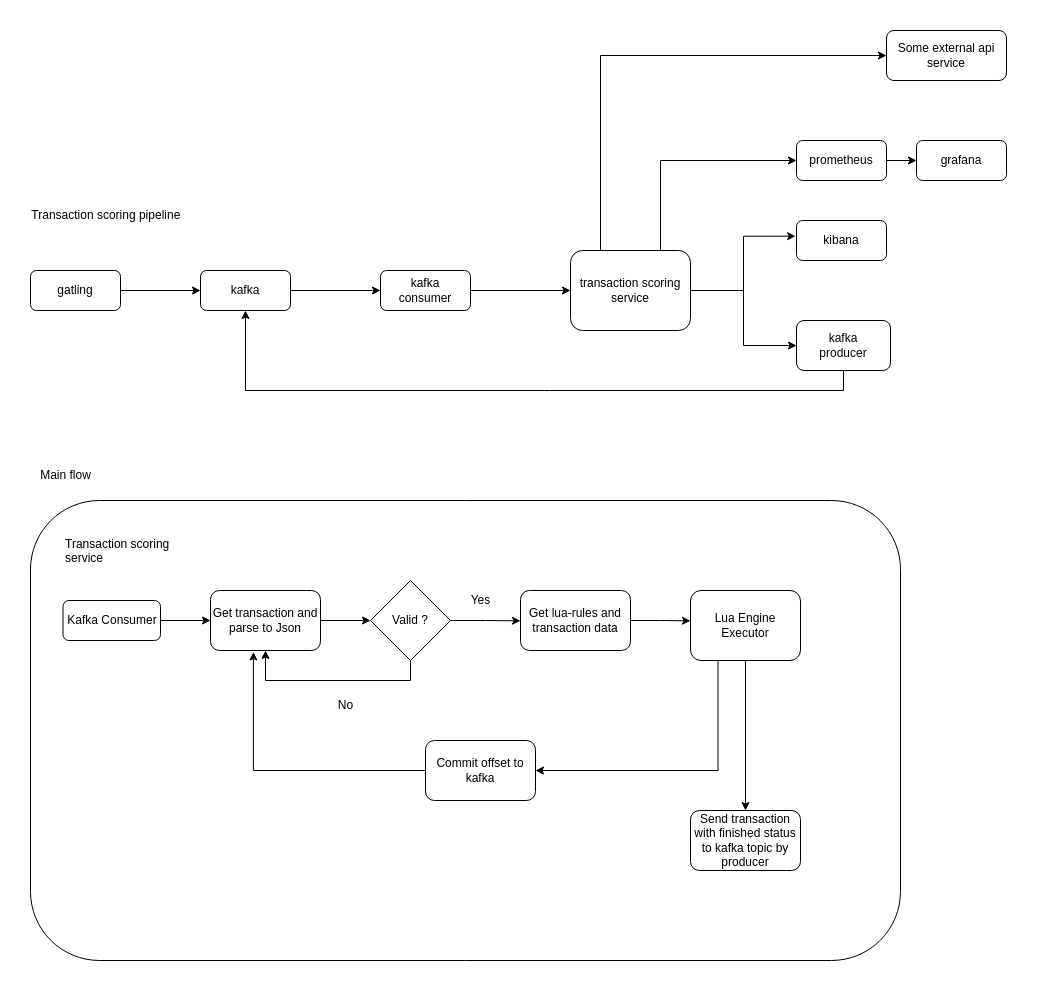

The diagram above was exported from draw.io. Its source (the exported page's mxGraphModel, read from the mxfile embedded in the PNG):
<mxGraphModel dx="1434" dy="1940" grid="1" gridSize="10" guides="1" tooltips="1" connect="1" arrows="1" fold="1" page="1" pageScale="1" pageWidth="827" pageHeight="1169" math="0" shadow="0">
  <root>
    <mxCell id="0" />
    <mxCell id="1" parent="0" />
    <mxCell id="3APpipOa2k8dco2jOD3p-10" style="edgeStyle=orthogonalEdgeStyle;rounded=0;orthogonalLoop=1;jettySize=auto;html=1;exitX=1;exitY=0.5;exitDx=0;exitDy=0;entryX=0;entryY=0.5;entryDx=0;entryDy=0;" parent="1" source="728Wsy-rSLTI5qKPh7U2-2" target="3APpipOa2k8dco2jOD3p-9" edge="1">
      <mxGeometry relative="1" as="geometry" />
    </mxCell>
    <mxCell id="728Wsy-rSLTI5qKPh7U2-2" value="kafka&lt;br&gt;" style="rounded=1;whiteSpace=wrap;html=1;" parent="1" vertex="1">
      <mxGeometry x="210" y="180" width="90" height="40" as="geometry" />
    </mxCell>
    <mxCell id="728Wsy-rSLTI5qKPh7U2-11" style="edgeStyle=orthogonalEdgeStyle;rounded=0;orthogonalLoop=1;jettySize=auto;html=1;exitX=0.75;exitY=0;exitDx=0;exitDy=0;entryX=0;entryY=0.5;entryDx=0;entryDy=0;" parent="1" source="728Wsy-rSLTI5qKPh7U2-3" target="728Wsy-rSLTI5qKPh7U2-9" edge="1">
      <mxGeometry relative="1" as="geometry">
        <mxPoint x="766" y="45" as="targetPoint" />
      </mxGeometry>
    </mxCell>
    <mxCell id="728Wsy-rSLTI5qKPh7U2-12" style="edgeStyle=orthogonalEdgeStyle;rounded=0;orthogonalLoop=1;jettySize=auto;html=1;exitX=1;exitY=0.5;exitDx=0;exitDy=0;entryX=-0.01;entryY=0.392;entryDx=0;entryDy=0;entryPerimeter=0;" parent="1" source="728Wsy-rSLTI5qKPh7U2-3" target="728Wsy-rSLTI5qKPh7U2-7" edge="1">
      <mxGeometry relative="1" as="geometry" />
    </mxCell>
    <mxCell id="728Wsy-rSLTI5qKPh7U2-22" style="edgeStyle=orthogonalEdgeStyle;rounded=0;orthogonalLoop=1;jettySize=auto;html=1;exitX=1;exitY=0.5;exitDx=0;exitDy=0;entryX=0;entryY=0.5;entryDx=0;entryDy=0;" parent="1" source="728Wsy-rSLTI5qKPh7U2-3" target="3APpipOa2k8dco2jOD3p-7" edge="1">
      <mxGeometry relative="1" as="geometry">
        <mxPoint x="806" y="245" as="targetPoint" />
      </mxGeometry>
    </mxCell>
    <mxCell id="3APpipOa2k8dco2jOD3p-16" style="edgeStyle=orthogonalEdgeStyle;rounded=0;orthogonalLoop=1;jettySize=auto;html=1;exitX=0.25;exitY=0;exitDx=0;exitDy=0;entryX=0;entryY=0.5;entryDx=0;entryDy=0;" parent="1" source="728Wsy-rSLTI5qKPh7U2-3" target="728Wsy-rSLTI5qKPh7U2-27" edge="1">
      <mxGeometry relative="1" as="geometry" />
    </mxCell>
    <mxCell id="728Wsy-rSLTI5qKPh7U2-3" value="transaction scoring&lt;br&gt;service" style="rounded=1;whiteSpace=wrap;html=1;" parent="1" vertex="1">
      <mxGeometry x="580" y="160" width="120" height="80" as="geometry" />
    </mxCell>
    <mxCell id="728Wsy-rSLTI5qKPh7U2-15" style="edgeStyle=orthogonalEdgeStyle;rounded=0;orthogonalLoop=1;jettySize=auto;html=1;exitX=1;exitY=0.5;exitDx=0;exitDy=0;" parent="1" source="728Wsy-rSLTI5qKPh7U2-5" target="728Wsy-rSLTI5qKPh7U2-2" edge="1">
      <mxGeometry relative="1" as="geometry" />
    </mxCell>
    <mxCell id="728Wsy-rSLTI5qKPh7U2-5" value="gatling" style="rounded=1;whiteSpace=wrap;html=1;" parent="1" vertex="1">
      <mxGeometry x="40" y="180" width="90" height="40" as="geometry" />
    </mxCell>
    <mxCell id="728Wsy-rSLTI5qKPh7U2-7" value="kibana" style="rounded=1;whiteSpace=wrap;html=1;" parent="1" vertex="1">
      <mxGeometry x="806" y="130" width="90" height="40" as="geometry" />
    </mxCell>
    <mxCell id="728Wsy-rSLTI5qKPh7U2-26" style="edgeStyle=orthogonalEdgeStyle;rounded=0;orthogonalLoop=1;jettySize=auto;html=1;exitX=1;exitY=0.5;exitDx=0;exitDy=0;entryX=0;entryY=0.5;entryDx=0;entryDy=0;" parent="1" source="728Wsy-rSLTI5qKPh7U2-9" target="728Wsy-rSLTI5qKPh7U2-25" edge="1">
      <mxGeometry relative="1" as="geometry" />
    </mxCell>
    <mxCell id="728Wsy-rSLTI5qKPh7U2-9" value="prometheus" style="rounded=1;whiteSpace=wrap;html=1;" parent="1" vertex="1">
      <mxGeometry x="806" y="50" width="90" height="40" as="geometry" />
    </mxCell>
    <mxCell id="728Wsy-rSLTI5qKPh7U2-25" value="grafana" style="rounded=1;whiteSpace=wrap;html=1;" parent="1" vertex="1">
      <mxGeometry x="926" y="50" width="90" height="40" as="geometry" />
    </mxCell>
    <mxCell id="728Wsy-rSLTI5qKPh7U2-27" value="Some external api service" style="rounded=1;whiteSpace=wrap;html=1;" parent="1" vertex="1">
      <mxGeometry x="896" y="-60" width="120" height="50" as="geometry" />
    </mxCell>
    <mxCell id="728Wsy-rSLTI5qKPh7U2-33" value="Transaction scoring pipeline&amp;nbsp;" style="text;html=1;strokeColor=none;fillColor=none;align=center;verticalAlign=middle;whiteSpace=wrap;rounded=0;" parent="1" vertex="1">
      <mxGeometry x="40" y="100" width="155" height="50" as="geometry" />
    </mxCell>
    <mxCell id="728Wsy-rSLTI5qKPh7U2-35" value="&lt;span style=&quot;color: rgb(0, 0, 0); font-family: Helvetica; font-size: 12px; font-style: normal; font-variant-ligatures: normal; font-variant-caps: normal; font-weight: 400; letter-spacing: normal; orphans: 2; text-align: center; text-indent: 0px; text-transform: none; widows: 2; word-spacing: 0px; -webkit-text-stroke-width: 0px; background-color: rgb(251, 251, 251); text-decoration-thickness: initial; text-decoration-style: initial; text-decoration-color: initial; float: none; display: inline !important;&quot;&gt;Transaction scoring&lt;/span&gt;&lt;br style=&quot;border-color: var(--border-color); color: rgb(0, 0, 0); font-family: Helvetica; font-size: 12px; font-style: normal; font-variant-ligatures: normal; font-variant-caps: normal; font-weight: 400; letter-spacing: normal; orphans: 2; text-align: center; text-indent: 0px; text-transform: none; widows: 2; word-spacing: 0px; -webkit-text-stroke-width: 0px; background-color: rgb(251, 251, 251); text-decoration-thickness: initial; text-decoration-style: initial; text-decoration-color: initial;&quot;&gt;&lt;span style=&quot;color: rgb(0, 0, 0); font-family: Helvetica; font-size: 12px; font-style: normal; font-variant-ligatures: normal; font-variant-caps: normal; font-weight: 400; letter-spacing: normal; orphans: 2; text-align: center; text-indent: 0px; text-transform: none; widows: 2; word-spacing: 0px; -webkit-text-stroke-width: 0px; background-color: rgb(251, 251, 251); text-decoration-thickness: initial; text-decoration-style: initial; text-decoration-color: initial; float: none; display: inline !important;&quot;&gt;service&lt;/span&gt;" style="text;whiteSpace=wrap;html=1;" parent="1" vertex="1">
      <mxGeometry x="72.5" y="440" width="130" height="50" as="geometry" />
    </mxCell>
    <mxCell id="728Wsy-rSLTI5qKPh7U2-39" style="edgeStyle=orthogonalEdgeStyle;rounded=0;orthogonalLoop=1;jettySize=auto;html=1;entryX=0;entryY=0.5;entryDx=0;entryDy=0;" parent="1" source="728Wsy-rSLTI5qKPh7U2-37" edge="1">
      <mxGeometry relative="1" as="geometry">
        <mxPoint x="220" y="530" as="targetPoint" />
      </mxGeometry>
    </mxCell>
    <mxCell id="728Wsy-rSLTI5qKPh7U2-37" value="Kafka Consumer" style="rounded=1;whiteSpace=wrap;html=1;" parent="1" vertex="1">
      <mxGeometry x="72.5" y="510" width="97.5" height="40" as="geometry" />
    </mxCell>
    <mxCell id="728Wsy-rSLTI5qKPh7U2-41" style="edgeStyle=orthogonalEdgeStyle;rounded=0;orthogonalLoop=1;jettySize=auto;html=1;exitX=1;exitY=0.5;exitDx=0;exitDy=0;entryX=0;entryY=0.5;entryDx=0;entryDy=0;" parent="1" source="728Wsy-rSLTI5qKPh7U2-40" target="728Wsy-rSLTI5qKPh7U2-44" edge="1">
      <mxGeometry relative="1" as="geometry">
        <mxPoint x="370" y="530.3333333333333" as="targetPoint" />
      </mxGeometry>
    </mxCell>
    <mxCell id="728Wsy-rSLTI5qKPh7U2-40" value="Get transaction and parse to Json" style="rounded=1;whiteSpace=wrap;html=1;" parent="1" vertex="1">
      <mxGeometry x="220" y="500" width="110" height="60" as="geometry" />
    </mxCell>
    <mxCell id="728Wsy-rSLTI5qKPh7U2-47" style="edgeStyle=orthogonalEdgeStyle;rounded=0;orthogonalLoop=1;jettySize=auto;html=1;exitX=0.5;exitY=1;exitDx=0;exitDy=0;entryX=0.5;entryY=1;entryDx=0;entryDy=0;" parent="1" source="728Wsy-rSLTI5qKPh7U2-44" target="728Wsy-rSLTI5qKPh7U2-40" edge="1">
      <mxGeometry relative="1" as="geometry" />
    </mxCell>
    <mxCell id="728Wsy-rSLTI5qKPh7U2-49" style="edgeStyle=orthogonalEdgeStyle;rounded=0;orthogonalLoop=1;jettySize=auto;html=1;exitX=1;exitY=0.5;exitDx=0;exitDy=0;" parent="1" source="728Wsy-rSLTI5qKPh7U2-44" edge="1">
      <mxGeometry relative="1" as="geometry">
        <mxPoint x="530" y="530.3333333333333" as="targetPoint" />
      </mxGeometry>
    </mxCell>
    <mxCell id="728Wsy-rSLTI5qKPh7U2-44" value="Valid ?" style="rhombus;whiteSpace=wrap;html=1;" parent="1" vertex="1">
      <mxGeometry x="380" y="490" width="80" height="80" as="geometry" />
    </mxCell>
    <mxCell id="728Wsy-rSLTI5qKPh7U2-48" value="No" style="text;html=1;align=center;verticalAlign=middle;resizable=0;points=[];autosize=1;strokeColor=none;fillColor=none;" parent="1" vertex="1">
      <mxGeometry x="335" y="600" width="40" height="30" as="geometry" />
    </mxCell>
    <mxCell id="728Wsy-rSLTI5qKPh7U2-50" value="Yes" style="text;html=1;align=center;verticalAlign=middle;resizable=0;points=[];autosize=1;strokeColor=none;fillColor=none;" parent="1" vertex="1">
      <mxGeometry x="470" y="495" width="40" height="30" as="geometry" />
    </mxCell>
    <mxCell id="728Wsy-rSLTI5qKPh7U2-52" style="edgeStyle=orthogonalEdgeStyle;rounded=0;orthogonalLoop=1;jettySize=auto;html=1;exitX=1;exitY=0.5;exitDx=0;exitDy=0;" parent="1" source="728Wsy-rSLTI5qKPh7U2-51" edge="1">
      <mxGeometry relative="1" as="geometry">
        <mxPoint x="700" y="530.3333333333333" as="targetPoint" />
      </mxGeometry>
    </mxCell>
    <mxCell id="728Wsy-rSLTI5qKPh7U2-51" value="Get lua-rules and transaction data" style="rounded=1;whiteSpace=wrap;html=1;" parent="1" vertex="1">
      <mxGeometry x="530" y="500" width="110" height="60" as="geometry" />
    </mxCell>
    <mxCell id="3APpipOa2k8dco2jOD3p-2" style="edgeStyle=orthogonalEdgeStyle;rounded=0;orthogonalLoop=1;jettySize=auto;html=1;exitX=0.5;exitY=1;exitDx=0;exitDy=0;" parent="1" source="728Wsy-rSLTI5qKPh7U2-53" target="3APpipOa2k8dco2jOD3p-1" edge="1">
      <mxGeometry relative="1" as="geometry" />
    </mxCell>
    <mxCell id="728Wsy-rSLTI5qKPh7U2-53" value="Lua Engine Executor" style="rounded=1;whiteSpace=wrap;html=1;" parent="1" vertex="1">
      <mxGeometry x="700" y="500" width="110" height="70" as="geometry" />
    </mxCell>
    <mxCell id="728Wsy-rSLTI5qKPh7U2-64" style="edgeStyle=orthogonalEdgeStyle;rounded=0;orthogonalLoop=1;jettySize=auto;html=1;exitX=0.25;exitY=1;exitDx=0;exitDy=0;entryX=1;entryY=0.5;entryDx=0;entryDy=0;" parent="1" source="728Wsy-rSLTI5qKPh7U2-53" target="728Wsy-rSLTI5qKPh7U2-63" edge="1">
      <mxGeometry relative="1" as="geometry" />
    </mxCell>
    <mxCell id="728Wsy-rSLTI5qKPh7U2-73" style="edgeStyle=orthogonalEdgeStyle;rounded=0;orthogonalLoop=1;jettySize=auto;html=1;exitX=0;exitY=0.5;exitDx=0;exitDy=0;entryX=0.39;entryY=1.025;entryDx=0;entryDy=0;entryPerimeter=0;" parent="1" source="728Wsy-rSLTI5qKPh7U2-63" target="728Wsy-rSLTI5qKPh7U2-40" edge="1">
      <mxGeometry relative="1" as="geometry">
        <mxPoint x="280" y="800.3333333333333" as="targetPoint" />
      </mxGeometry>
    </mxCell>
    <mxCell id="728Wsy-rSLTI5qKPh7U2-63" value="Commit offset to kafka" style="rounded=1;whiteSpace=wrap;html=1;" parent="1" vertex="1">
      <mxGeometry x="435" y="650" width="110" height="60" as="geometry" />
    </mxCell>
    <mxCell id="728Wsy-rSLTI5qKPh7U2-75" value="" style="rounded=1;whiteSpace=wrap;html=1;fillColor=none;" parent="1" vertex="1">
      <mxGeometry x="40" y="410" width="870" height="460" as="geometry" />
    </mxCell>
    <mxCell id="728Wsy-rSLTI5qKPh7U2-76" value="Main flow" style="text;html=1;align=center;verticalAlign=middle;resizable=0;points=[];autosize=1;strokeColor=none;fillColor=none;" parent="1" vertex="1">
      <mxGeometry x="40" y="370" width="70" height="30" as="geometry" />
    </mxCell>
    <mxCell id="3APpipOa2k8dco2jOD3p-1" value="Send transaction with finished status&lt;br&gt;to kafka topic by producer" style="rounded=1;whiteSpace=wrap;html=1;" parent="1" vertex="1">
      <mxGeometry x="700" y="720" width="110" height="60" as="geometry" />
    </mxCell>
    <mxCell id="3APpipOa2k8dco2jOD3p-15" style="edgeStyle=orthogonalEdgeStyle;rounded=0;orthogonalLoop=1;jettySize=auto;html=1;exitX=0.5;exitY=1;exitDx=0;exitDy=0;entryX=0.5;entryY=1;entryDx=0;entryDy=0;" parent="1" source="3APpipOa2k8dco2jOD3p-7" target="728Wsy-rSLTI5qKPh7U2-2" edge="1">
      <mxGeometry relative="1" as="geometry" />
    </mxCell>
    <mxCell id="3APpipOa2k8dco2jOD3p-7" value="kafka&lt;br&gt;producer" style="rounded=1;whiteSpace=wrap;html=1;" parent="1" vertex="1">
      <mxGeometry x="806" y="230" width="94" height="50" as="geometry" />
    </mxCell>
    <mxCell id="3APpipOa2k8dco2jOD3p-11" style="edgeStyle=orthogonalEdgeStyle;rounded=0;orthogonalLoop=1;jettySize=auto;html=1;exitX=1;exitY=0.5;exitDx=0;exitDy=0;entryX=0;entryY=0.5;entryDx=0;entryDy=0;" parent="1" source="3APpipOa2k8dco2jOD3p-9" target="728Wsy-rSLTI5qKPh7U2-3" edge="1">
      <mxGeometry relative="1" as="geometry" />
    </mxCell>
    <mxCell id="3APpipOa2k8dco2jOD3p-9" value="kafka&lt;br&gt;consumer" style="rounded=1;whiteSpace=wrap;html=1;" parent="1" vertex="1">
      <mxGeometry x="390" y="180" width="90" height="40" as="geometry" />
    </mxCell>
  </root>
</mxGraphModel>